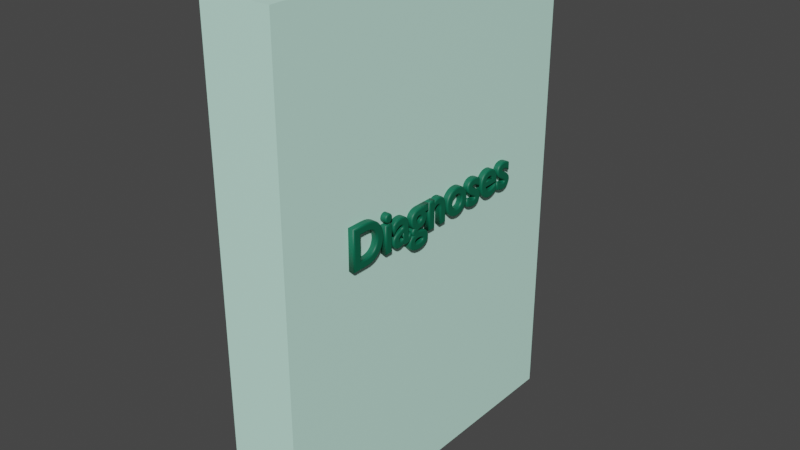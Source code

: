 # Source: diagnosesBookClosed.blend  (saved by Blender 3.3.6; exported with 4.5.12 LTS)
import bpy
from mathutils import Matrix  # noqa: F401  (used for matrix-valued properties, if any)

bpy.ops.wm.read_factory_settings(use_empty=True)
scene = bpy.context.scene
scene.name = 'Scene'

# ---- collections
col_collection = bpy.data.collections.new('Collection'); scene.collection.children.link(col_collection)

# ---- materials (node trees are filled in below, after node groups)
mat_material_002 = bpy.data.materials.new('Material.002')
mat_material_002.use_transparent_shadow = False
mat_material = bpy.data.materials.new('Material')
mat_material.alpha_threshold = 0.0
mat_material.use_transparent_shadow = False
mat_material.roughness = 0.5
mat_material.line_color = (0.0, 0.0, 0.0, 1.0)
mat_base = bpy.data.materials.new('base')
mat_base.use_transparent_shadow = False
mat_material_001 = bpy.data.materials.new('Material.001')
mat_material_001.alpha_threshold = 0.0
mat_material_001.use_transparent_shadow = False
mat_material_001.roughness = 0.5
mat_material_001.line_color = (0.0, 0.0, 0.0, 1.0)
mat_base_001 = bpy.data.materials.new('base.001')
mat_base_001.use_transparent_shadow = False

# ---- material node trees
mat_material_002.use_nodes = True; mat_material_002.node_tree.nodes.clear()
_N = mat_material_002.node_tree.nodes; _L = mat_material_002.node_tree.links
n0 = _N.new('ShaderNodeBsdfPrincipled'); n0.name = 'Principled BSDF'; n0.location = (10, 300)
n0.distribution = 'GGX'
n0.subsurface_method = 'RANDOM_WALK_SKIN'
n0.inputs[0].default_value = (0.0, 0.1237, 0.06497, 1.0)
n0.inputs[3].default_value = 1.45
n0.inputs[27].default_value = (0.0, 0.0, 0.0, 1.0)
n0.inputs[28].default_value = 1.0
n1 = _N.new('ShaderNodeOutputMaterial'); n1.name = 'Material Output'; n1.location = (300, 300)
_L.new(n0.outputs[0], n1.inputs[0])
n1.is_active_output = True
mat_material.use_nodes = True; mat_material.node_tree.nodes.clear()
_N = mat_material.node_tree.nodes; _L = mat_material.node_tree.links
n0 = _N.new('ShaderNodeOutputMaterial'); n0.name = 'Material Output'; n0.location = (300, 300)
n1 = _N.new('ShaderNodeBsdfPrincipled'); n1.name = 'Principled BSDF'; n1.location = (10, 300)
n1.distribution = 'GGX'
n1.subsurface_method = 'RANDOM_WALK_SKIN'
n1.inputs[0].default_value = (1.0, 0.7084, 0.5496, 1.0)
n1.inputs[3].default_value = 1.45
n1.inputs[27].default_value = (0.0, 0.0, 0.0, 1.0)
n1.inputs[28].default_value = 1.0
_L.new(n1.outputs[0], n0.inputs[0])
n0.is_active_output = True
mat_base.use_nodes = True; mat_base.node_tree.nodes.clear()
_N = mat_base.node_tree.nodes; _L = mat_base.node_tree.links
n0 = _N.new('ShaderNodeBsdfPrincipled'); n0.name = 'Principled BSDF'; n0.location = (10, 300)
n0.distribution = 'GGX'
n0.subsurface_method = 'RANDOM_WALK_SKIN'
n0.inputs[0].default_value = (0.6283, 1.0, 0.8582, 1.0)
n0.inputs[3].default_value = 1.45
n0.inputs[27].default_value = (0.0, 0.0, 0.0, 1.0)
n0.inputs[28].default_value = 1.0
n1 = _N.new('ShaderNodeOutputMaterial'); n1.name = 'Material Output'; n1.location = (300, 300)
_L.new(n0.outputs[0], n1.inputs[0])
n1.is_active_output = True
mat_material_001.use_nodes = True; mat_material_001.node_tree.nodes.clear()
_N = mat_material_001.node_tree.nodes; _L = mat_material_001.node_tree.links
n0 = _N.new('ShaderNodeOutputMaterial'); n0.name = 'Material Output'; n0.location = (300, 300)
n1 = _N.new('ShaderNodeBsdfPrincipled'); n1.name = 'Principled BSDF'; n1.location = (10, 300)
n1.distribution = 'GGX'
n1.subsurface_method = 'RANDOM_WALK_SKIN'
n1.inputs[0].default_value = (1.0, 0.7084, 0.5496, 1.0)
n1.inputs[3].default_value = 1.45
n1.inputs[27].default_value = (0.0, 0.0, 0.0, 1.0)
n1.inputs[28].default_value = 1.0
_L.new(n1.outputs[0], n0.inputs[0])
n0.is_active_output = True
mat_base_001.use_nodes = True; mat_base_001.node_tree.nodes.clear()
_N = mat_base_001.node_tree.nodes; _L = mat_base_001.node_tree.links
n0 = _N.new('ShaderNodeBsdfPrincipled'); n0.name = 'Principled BSDF'; n0.location = (10, 300)
n0.distribution = 'GGX'
n0.subsurface_method = 'RANDOM_WALK_SKIN'
n0.inputs[0].default_value = (0.6283, 1.0, 0.8582, 1.0)
n0.inputs[3].default_value = 1.45
n0.inputs[27].default_value = (0.0, 0.0, 0.0, 1.0)
n0.inputs[28].default_value = 1.0
n1 = _N.new('ShaderNodeOutputMaterial'); n1.name = 'Material Output'; n1.location = (300, 300)
_L.new(n0.outputs[0], n1.inputs[0])
n1.is_active_output = True

# ---- world
world_world = bpy.data.worlds.new('World'); scene.world = world_world
world_world.use_nodes = True; world_world.node_tree.nodes.clear()
_N = world_world.node_tree.nodes; _L = world_world.node_tree.links
n0 = _N.new('ShaderNodeOutputWorld'); n0.name = 'World Output'; n0.location = (300, 300)
n1 = _N.new('ShaderNodeBackground'); n1.name = 'Background'; n1.location = (10, 300)
n1.inputs[0].default_value = (0.05088, 0.05088, 0.05088, 1.0)
_L.new(n1.outputs[0], n0.inputs[0])
n0.is_active_output = True
world_world.color = (0.05088, 0.05088, 0.05088)
world_world.use_sun_shadow = False
world_world.sun_shadow_jitter_overblur = 0.0

# ---- meshes
me_cube_001 = bpy.data.meshes.new('Cube.001')
me_cube_001.from_pydata([(-0.1486, -2.125, 2.952), (-0.1486, -2.125, -2.952), (-0.1486, 2.125, 2.952), (-0.1486, 2.125, -2.952), (0.1486, -2.125, 2.952), (0.1486, -2.125, -2.952), (0.1486, 2.125, 2.952), (0.1486, 2.125, -2.952)], [], [(1, 0, 2, 3), (7, 6, 4, 5), (5, 4, 0, 1), (5, 1, 3, 7), (0, 4, 6, 2), (3, 2, 6, 7)])
_uv = me_cube_001.uv_layers.new(name='UVMap')
_uv.uv.foreach_set('vector', [0.375, 0.0, 0.625, 0.0, 0.625, 0.25, 0.375, 0.25, 0.375, 0.25, 0.625, 0.25, 0.625, 0.5, 0.375, 0.5, 0.375, 0.5, 0.625, 0.5, 0.625, 0.75, 0.375, 0.75, 0.375, 0.75, 0.625, 0.75, 0.625, 1.0, 0.375, 1.0, 0.125, 0.5, 0.375, 0.5, 0.375, 0.75, 0.125, 0.75, 0.625, 0.5, 0.875, 0.5, 0.875, 0.75, 0.625, 0.75])
me_cube_001.materials.append(mat_material)
me_cube_001.materials.append(mat_base)
me_cube_001.update()
me_cube_002 = bpy.data.meshes.new('Cube.002')
me_cube_002.from_pydata([(-0.4527, -2.035, 2.952), (-0.4527, -2.035, -2.952), (-0.4527, 1.959, 2.952), (-0.4527, 1.959, -2.952), (-0.1554, -2.035, 2.952), (-0.1554, -2.035, -2.952), (-0.1554, 1.959, 2.952), (-0.1554, 1.959, -2.952), (-0.4527, 1.807, -2.952), (-0.1554, 1.807, 2.952), (-0.1554, 1.807, -2.952), (-0.4527, 1.807, 2.952), (0.1625, 1.959, -2.952), (0.1625, 1.959, 2.952), (0.1625, 1.807, -2.952), (0.1625, 1.807, 2.952), (0.4487, 1.959, -2.952), (0.4487, 1.959, 2.952), (0.4487, 1.807, -2.952), (0.4487, 1.807, 2.952), (0.1625, -2.029, 2.952), (0.1625, -2.029, -2.952), (0.4487, -2.029, 2.952), (0.4487, -2.029, -2.952)], [], [(8, 11, 2, 3), (10, 9, 4, 5), (5, 4, 0, 1), (10, 8, 3, 7), (11, 9, 6, 2), (3, 2, 6, 7), (0, 4, 9, 11), (5, 1, 8, 10), (7, 6, 13, 12), (1, 0, 11, 8), (15, 14, 21, 20), (6, 9, 15, 13), (10, 7, 12, 14), (9, 10, 14, 15), (16, 17, 19, 18), (14, 12, 16, 18), (13, 15, 19, 17), (12, 13, 17, 16), (20, 21, 23, 22), (14, 18, 23, 21), (19, 15, 20, 22), (18, 19, 22, 23)])
me_cube_002.polygons.foreach_set('material_index', [1, 1, 1, 1, 1, 1, 1, 1, 1, 1, 1, 1, 1, 1, 1, 1, 1, 1, 1, 1, 1, 1])
_uv = me_cube_002.uv_layers.new(name='UVMap')
_uv.uv.foreach_set('vector', [0.375, 0.2259, 0.625, 0.2259, 0.625, 0.25, 0.375, 0.25, 0.375, 0.2741, 0.625, 0.2741, 0.625, 0.5, 0.375, 0.5, 0.375, 0.5, 0.625, 0.5, 0.625, 0.75, 0.375, 0.75, 0.375, 0.9759, 0.625, 0.9759, 0.625, 1.0, 0.375, 1.0, 0.125, 0.7259, 0.375, 0.7259, 0.375, 0.75, 0.125, 0.75, 0.625, 0.5, 0.875, 0.5, 0.875, 0.75, 0.625, 0.75, 0.125, 0.5, 0.375, 0.5, 0.375, 0.7259, 0.125, 0.7259, 0.375, 0.75, 0.625, 0.75, 0.625, 0.9759, 0.375, 0.9759, 0.625, 0.75, 0.875, 0.75, 0.875, 0.75, 0.625, 0.75, 0.375, 0.0, 0.625, 0.0, 0.625, 0.2259, 0.375, 0.2259, 0.625, 0.2741, 0.375, 0.2741, 0.375, 0.2741, 0.625, 0.2741, 0.375, 0.75, 0.375, 0.7259, 0.375, 0.7259, 0.375, 0.75, 0.375, 0.9759, 0.375, 1.0, 0.375, 1.0, 0.375, 0.9759, 0.625, 0.2741, 0.375, 0.2741, 0.375, 0.2741, 0.625, 0.2741, 0.375, 0.25, 0.625, 0.25, 0.625, 0.2741, 0.375, 0.2741, 0.375, 0.9759, 0.375, 1.0, 0.375, 1.0, 0.375, 0.9759, 0.375, 0.75, 0.375, 0.7259, 0.375, 0.7259, 0.375, 0.75, 0.625, 0.75, 0.875, 0.75, 0.875, 0.75, 0.625, 0.75, 0.625, 0.2741, 0.375, 0.2741, 0.375, 0.2741, 0.625, 0.2741, 0.375, 0.9759, 0.375, 0.9759, 0.375, 0.9759, 0.375, 0.9759, 0.375, 0.7259, 0.375, 0.7259, 0.375, 0.7259, 0.375, 0.7259, 0.375, 0.2741, 0.625, 0.2741, 0.625, 0.2741, 0.375, 0.2741])
me_cube_002.materials.append(mat_material_001)
me_cube_002.materials.append(mat_base_001)
me_cube_002.update()

# ---- curves / text
txt_text = bpy.data.curves.new('Text', 'FONT')
txt_text.dimensions = '2D'
txt_text.body = 'Diagnoses'
txt_text.materials.append(mat_material_002)
txt_text.extrude = 0.06
txt_text.bevel_depth = 0.03
txt_text.offset_x = -2.08
txt_text.offset_y = -0.226

# ---- objects
ob_text = bpy.data.objects.new('Text', txt_text)
ob_cube_001 = bpy.data.objects.new('Cube.001', me_cube_001)
ob_cube_002 = bpy.data.objects.new('Cube.002', me_cube_002)

# ---- transforms, parenting, visibility, modifiers, constraints
ob_text.location = (0.3125, 0.02205, 0.2066)
ob_text.rotation_euler = (1.571, -0.0, 1.573)
ob_text.scale = (0.6763, 0.6763, 0.6763)
ob_cube_001.location = (-0.157, 0.02959, -0.1015)
ob_cube_001.rotation_euler = (0.0, -0.0, 3.142)
ob_cube_002.location = (-0.1555, -0.05164, -0.1051)
ob_cube_002.rotation_euler = (0.0, -0.0, 3.142)
ob_cube_002.scale = (1.0, 1.129, 1.056)

# ---- collection membership
col_collection.objects.link(ob_text)
col_collection.objects.link(ob_cube_001)
col_collection.objects.link(ob_cube_002)

# ---- scene / render settings (as saved in the file)
scene.frame_start = 1; scene.frame_end = 250; scene.frame_set(1)
scene.render.engine = 'BLENDER_EEVEE_NEXT'
scene.cycles.sampling_pattern = 'TABULATED_SOBOL'
scene.cycles.use_light_tree = False
scene.view_settings.view_transform = 'Filmic'
bpy.context.view_layer.update()

# ---- added for rendering (the .blend has no active camera and no usable light): camera, sun
cam_auto = bpy.data.cameras.new('AutoCamera')
cam_auto.lens = 50.0
cam_auto.sensor_width = 36.0
cam_auto.clip_end = 1000.0
ob_auto_camera = bpy.data.objects.new('AutoCamera', cam_auto)
scene.collection.objects.link(ob_auto_camera)
ob_auto_camera.location = (7.0264, -8.61322, 5.63124)
ob_auto_camera.rotation_euler = (1.09748, -7.21219e-08, 0.694738)
scene.camera = ob_auto_camera
light_auto_sun = bpy.data.lights.new('AutoSun', 'SUN')
light_auto_sun.energy = 3.0
light_auto_sun.angle = 0.0523599
ob_auto_sun = bpy.data.objects.new('AutoSun', light_auto_sun)
scene.collection.objects.link(ob_auto_sun)
ob_auto_sun.rotation_euler = (0.872665, 0.174533, 0.523599)
bpy.context.view_layer.update()

